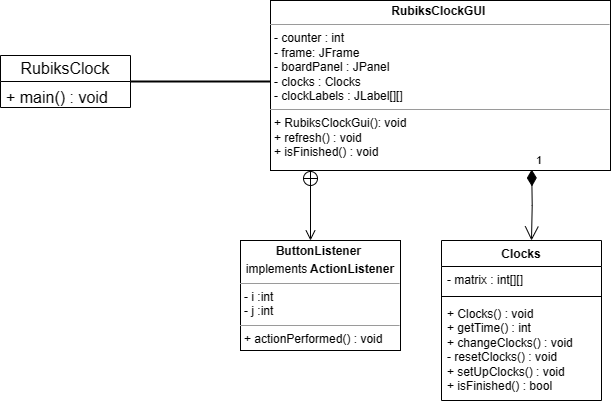

The diagram above was exported from draw.io. Its source (the exported page's mxGraphModel, read from the mxfile embedded in the PNG):
<mxGraphModel dx="1042" dy="619" grid="1" gridSize="10" guides="1" tooltips="1" connect="1" arrows="1" fold="1" page="1" pageScale="1" pageWidth="1654" pageHeight="1169" math="0" shadow="0">
  <root>
    <mxCell id="0" />
    <mxCell id="1" parent="0" />
    <mxCell id="36Y7liaRd70fT_wdvLa9-5" value="&lt;p style=&quot;margin:0px;margin-top:4px;text-align:center;&quot;&gt;&lt;b&gt;RubiksClockGUI&amp;nbsp;&lt;br&gt;&lt;/b&gt;&lt;/p&gt;&lt;hr size=&quot;1&quot;&gt;&lt;p style=&quot;margin:0px;margin-left:4px;&quot;&gt;- counter : int&lt;/p&gt;&lt;p style=&quot;margin:0px;margin-left:4px;&quot;&gt;- frame: JFrame&lt;/p&gt;&lt;p style=&quot;margin:0px;margin-left:4px;&quot;&gt;- boardPanel : JPanel&lt;/p&gt;&lt;p style=&quot;margin:0px;margin-left:4px;&quot;&gt;- clocks : Clocks&lt;/p&gt;&lt;p style=&quot;margin:0px;margin-left:4px;&quot;&gt;- clockLabels : JLabel[][]&lt;/p&gt;&lt;hr size=&quot;1&quot;&gt;&lt;p style=&quot;margin:0px;margin-left:4px;&quot;&gt;+ RubiksClockGui(): void&lt;/p&gt;&lt;p style=&quot;margin:0px;margin-left:4px;&quot;&gt;+ refresh() : void&lt;/p&gt;&lt;p style=&quot;margin:0px;margin-left:4px;&quot;&gt;+ isFinished() : void&lt;/p&gt;&lt;p style=&quot;margin:0px;margin-left:4px;&quot;&gt;&lt;br&gt;&lt;/p&gt;" style="verticalAlign=top;align=left;overflow=fill;fontSize=12;fontFamily=Helvetica;html=1;whiteSpace=wrap;" parent="1" vertex="1">
      <mxGeometry x="400" y="120" width="340" height="170" as="geometry" />
    </mxCell>
    <mxCell id="36Y7liaRd70fT_wdvLa9-7" value="" style="endArrow=open;startArrow=circlePlus;endFill=0;startFill=0;endSize=8;html=1;rounded=0;" parent="1" edge="1">
      <mxGeometry width="160" relative="1" as="geometry">
        <mxPoint x="440" y="290" as="sourcePoint" />
        <mxPoint x="440" y="360" as="targetPoint" />
      </mxGeometry>
    </mxCell>
    <mxCell id="36Y7liaRd70fT_wdvLa9-8" value="&lt;p style=&quot;margin:0px;margin-top:4px;text-align:center;&quot;&gt;&lt;b&gt;ButtonListener&amp;nbsp;&lt;/b&gt;&lt;/p&gt;&lt;p style=&quot;margin:0px;margin-top:4px;text-align:center;&quot;&gt;implements&lt;b&gt; ActionListener&lt;/b&gt;&lt;/p&gt;&lt;hr size=&quot;1&quot;&gt;&lt;p style=&quot;margin:0px;margin-left:4px;&quot;&gt;- i :int&lt;/p&gt;&lt;p style=&quot;margin:0px;margin-left:4px;&quot;&gt;- j :int&lt;/p&gt;&lt;hr size=&quot;1&quot;&gt;&lt;p style=&quot;margin:0px;margin-left:4px;&quot;&gt;+ actionPerformed() : void&lt;/p&gt;" style="verticalAlign=top;align=left;overflow=fill;fontSize=12;fontFamily=Helvetica;html=1;whiteSpace=wrap;" parent="1" vertex="1">
      <mxGeometry x="370" y="360" width="160" height="110" as="geometry" />
    </mxCell>
    <mxCell id="36Y7liaRd70fT_wdvLa9-10" value="1" style="endArrow=open;html=1;endSize=12;startArrow=diamondThin;startSize=14;startFill=1;edgeStyle=orthogonalEdgeStyle;align=left;verticalAlign=bottom;rounded=0;exitX=0.883;exitY=0.994;exitDx=0;exitDy=0;exitPerimeter=0;strokeWidth=1;jumpSize=10;" parent="1" edge="1">
      <mxGeometry x="-1" y="3" relative="1" as="geometry">
        <mxPoint x="661.22" y="288.98" as="sourcePoint" />
        <mxPoint x="661" y="360" as="targetPoint" />
      </mxGeometry>
    </mxCell>
    <mxCell id="36Y7liaRd70fT_wdvLa9-15" value="Clocks" style="swimlane;fontStyle=1;align=center;verticalAlign=top;childLayout=stackLayout;horizontal=1;startSize=26;horizontalStack=0;resizeParent=1;resizeParentMax=0;resizeLast=0;collapsible=1;marginBottom=0;whiteSpace=wrap;html=1;" parent="1" vertex="1">
      <mxGeometry x="571" y="360" width="160" height="160" as="geometry" />
    </mxCell>
    <mxCell id="36Y7liaRd70fT_wdvLa9-16" value="- matrix : int[][]" style="text;strokeColor=none;fillColor=none;align=left;verticalAlign=top;spacingLeft=4;spacingRight=4;overflow=hidden;rotatable=0;points=[[0,0.5],[1,0.5]];portConstraint=eastwest;whiteSpace=wrap;html=1;" parent="36Y7liaRd70fT_wdvLa9-15" vertex="1">
      <mxGeometry y="26" width="160" height="26" as="geometry" />
    </mxCell>
    <mxCell id="36Y7liaRd70fT_wdvLa9-17" value="" style="line;strokeWidth=1;fillColor=none;align=left;verticalAlign=middle;spacingTop=-1;spacingLeft=3;spacingRight=3;rotatable=0;labelPosition=right;points=[];portConstraint=eastwest;strokeColor=inherit;" parent="36Y7liaRd70fT_wdvLa9-15" vertex="1">
      <mxGeometry y="52" width="160" height="8" as="geometry" />
    </mxCell>
    <mxCell id="36Y7liaRd70fT_wdvLa9-18" value="+ Clocks() : void&lt;br&gt;+ getTime() : int&lt;br&gt;+ changeClocks() : void&lt;br&gt;- resetClocks() : void&lt;br&gt;+ setUpClocks() : void&lt;br&gt;+ isFinished() : bool" style="text;strokeColor=none;fillColor=none;align=left;verticalAlign=top;spacingLeft=4;spacingRight=4;overflow=hidden;rotatable=0;points=[[0,0.5],[1,0.5]];portConstraint=eastwest;whiteSpace=wrap;html=1;" parent="36Y7liaRd70fT_wdvLa9-15" vertex="1">
      <mxGeometry y="60" width="160" height="100" as="geometry" />
    </mxCell>
    <mxCell id="40-DvjXY-dmzHnrfJNep-1" value="" style="line;strokeWidth=2;direction=south;html=1;perimeter=backbonePerimeter;points=[];outlineConnect=0;fontSize=16;rotation=-90;" vertex="1" parent="1">
      <mxGeometry x="325" y="131" width="10" height="140" as="geometry" />
    </mxCell>
    <mxCell id="40-DvjXY-dmzHnrfJNep-11" value="RubiksClock" style="swimlane;fontStyle=0;childLayout=stackLayout;horizontal=1;startSize=26;fillColor=none;horizontalStack=0;resizeParent=1;resizeParentMax=0;resizeLast=0;collapsible=1;marginBottom=0;whiteSpace=wrap;html=1;fontSize=16;" vertex="1" parent="1">
      <mxGeometry x="130" y="175" width="130" height="52" as="geometry" />
    </mxCell>
    <mxCell id="40-DvjXY-dmzHnrfJNep-13" value="+ main() : void" style="text;strokeColor=none;fillColor=none;align=left;verticalAlign=top;spacingLeft=4;spacingRight=4;overflow=hidden;rotatable=0;points=[[0,0.5],[1,0.5]];portConstraint=eastwest;whiteSpace=wrap;html=1;fontSize=16;" vertex="1" parent="40-DvjXY-dmzHnrfJNep-11">
      <mxGeometry y="26" width="130" height="26" as="geometry" />
    </mxCell>
  </root>
</mxGraphModel>